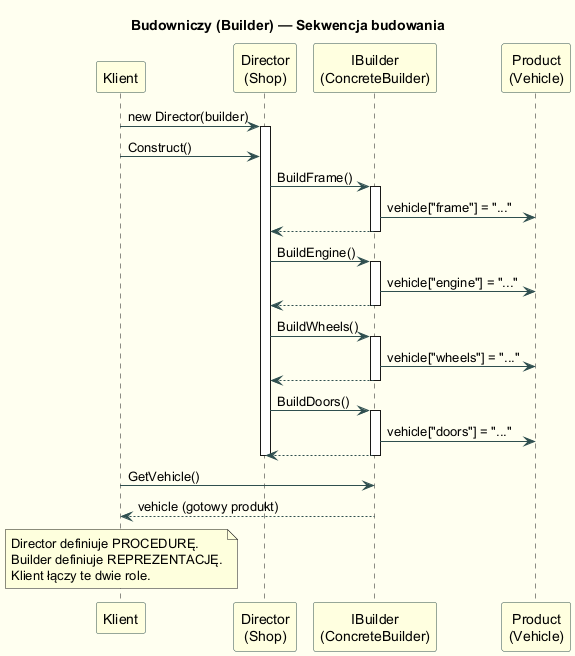

The diagram above was rendered by PlantUML. Its source (embedded in the PNG):
@startuml builder_gof_sequence
skinparam backgroundColor #FFFFF0
skinparam sequence {
  ArrowColor DarkSlateGray
  ActorBorderColor DarkSlateGray
  ParticipantBackgroundColor LightYellow
  ParticipantBorderColor DarkSlateGray
  NoteBackgroundColor #FFF8DC
}

title Budowniczy (Builder) — Sekwencja budowania

participant "Klient" as Client
participant "Director\n(Shop)" as Director
participant "IBuilder\n(ConcreteBuilder)" as Builder
participant "Product\n(Vehicle)" as Product

Client -> Director : new Director(builder)
activate Director

Client -> Director : Construct()

Director -> Builder : BuildFrame()
activate Builder
Builder -> Product : vehicle["frame"] = "..."
Builder --> Director
deactivate Builder

Director -> Builder : BuildEngine()
activate Builder
Builder -> Product : vehicle["engine"] = "..."
Builder --> Director
deactivate Builder

Director -> Builder : BuildWheels()
activate Builder
Builder -> Product : vehicle["wheels"] = "..."
Builder --> Director
deactivate Builder

Director -> Builder : BuildDoors()
activate Builder
Builder -> Product : vehicle["doors"] = "..."
Builder --> Director
deactivate Builder

deactivate Director

Client -> Builder : GetVehicle()
Builder --> Client : vehicle (gotowy produkt)

note over Client
  Director definiuje PROCEDURĘ.
  Builder definiuje REPREZENTACJĘ.
  Klient łączy te dwie role.
end note

@enduml